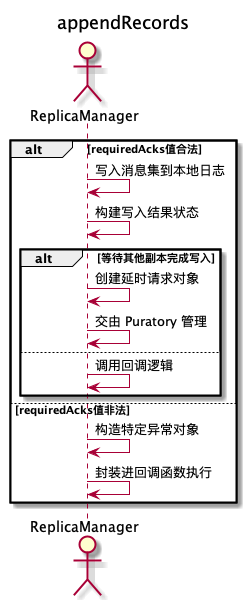

The diagram above was rendered by PlantUML. Its source (embedded in the PNG):
@startuml
title: appendRecords

actor       ReplicaManager as ReplicaManager

alt requiredAcks值合法
ReplicaManager -> ReplicaManager : 写入消息集到本地日志
ReplicaManager -> ReplicaManager : 构建写入结果状态
alt 等待其他副本完成写入
ReplicaManager -> ReplicaManager : 创建延时请求对象
ReplicaManager -> ReplicaManager : 交由 Puratory 管理
else
ReplicaManager -> ReplicaManager : 调用回调逻辑
end
else requiredAcks值非法
ReplicaManager -> ReplicaManager : 构造特定异常对象
ReplicaManager -> ReplicaManager : 封装进回调函数执行
end

@enduml